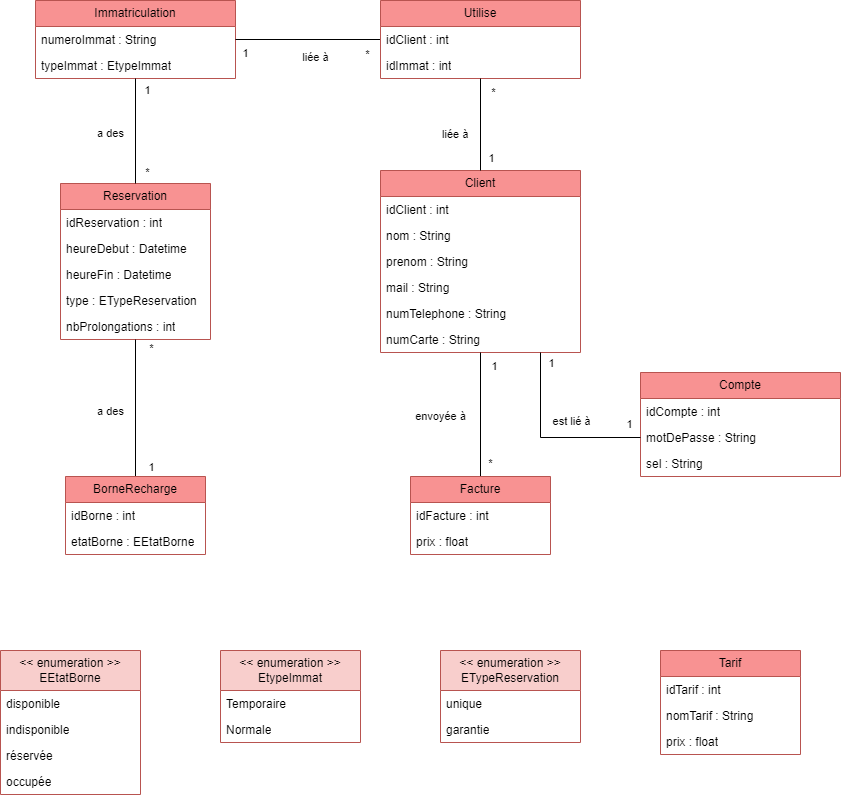

The diagram above was exported from draw.io. Its source (the exported page's mxGraphModel, read from the mxfile embedded in the PNG):
<mxGraphModel dx="1633" dy="1889" grid="1" gridSize="10" guides="1" tooltips="1" connect="1" arrows="1" fold="1" page="1" pageScale="1" pageWidth="850" pageHeight="1100" math="0" shadow="0">
  <root>
    <mxCell id="0" />
    <mxCell id="1" parent="0" />
    <mxCell id="lm1BVeQSjSW2-5cHkzB--1" value="Reservation" style="swimlane;fontStyle=0;childLayout=stackLayout;horizontal=1;startSize=26;fillColor=#F89292;horizontalStack=0;resizeParent=1;resizeParentMax=0;resizeLast=0;collapsible=1;marginBottom=0;whiteSpace=wrap;html=1;strokeColor=#B85450;" parent="1" vertex="1">
      <mxGeometry x="100" y="43" width="150" height="156" as="geometry" />
    </mxCell>
    <mxCell id="lm1BVeQSjSW2-5cHkzB--2" value="idReservation : int" style="text;strokeColor=none;fillColor=none;align=left;verticalAlign=top;spacingLeft=4;spacingRight=4;overflow=hidden;rotatable=0;points=[[0,0.5],[1,0.5]];portConstraint=eastwest;whiteSpace=wrap;html=1;" parent="lm1BVeQSjSW2-5cHkzB--1" vertex="1">
      <mxGeometry y="26" width="150" height="26" as="geometry" />
    </mxCell>
    <mxCell id="lm1BVeQSjSW2-5cHkzB--16" value="heureDebut : Datetime" style="text;strokeColor=none;fillColor=none;align=left;verticalAlign=top;spacingLeft=4;spacingRight=4;overflow=hidden;rotatable=0;points=[[0,0.5],[1,0.5]];portConstraint=eastwest;whiteSpace=wrap;html=1;" parent="lm1BVeQSjSW2-5cHkzB--1" vertex="1">
      <mxGeometry y="52" width="150" height="26" as="geometry" />
    </mxCell>
    <mxCell id="lm1BVeQSjSW2-5cHkzB--3" value="heureFin : Datetime" style="text;strokeColor=none;fillColor=none;align=left;verticalAlign=top;spacingLeft=4;spacingRight=4;overflow=hidden;rotatable=0;points=[[0,0.5],[1,0.5]];portConstraint=eastwest;whiteSpace=wrap;html=1;" parent="lm1BVeQSjSW2-5cHkzB--1" vertex="1">
      <mxGeometry y="78" width="150" height="26" as="geometry" />
    </mxCell>
    <mxCell id="lm1BVeQSjSW2-5cHkzB--20" value="type :&amp;nbsp;&lt;span style=&quot;text-align: center;&quot;&gt;ETypeReservation&lt;/span&gt;" style="text;strokeColor=none;fillColor=none;align=left;verticalAlign=top;spacingLeft=4;spacingRight=4;overflow=hidden;rotatable=0;points=[[0,0.5],[1,0.5]];portConstraint=eastwest;whiteSpace=wrap;html=1;" parent="lm1BVeQSjSW2-5cHkzB--1" vertex="1">
      <mxGeometry y="104" width="150" height="26" as="geometry" />
    </mxCell>
    <mxCell id="lm1BVeQSjSW2-5cHkzB--43" value="nbProlongations : int" style="text;strokeColor=none;fillColor=none;align=left;verticalAlign=top;spacingLeft=4;spacingRight=4;overflow=hidden;rotatable=0;points=[[0,0.5],[1,0.5]];portConstraint=eastwest;whiteSpace=wrap;html=1;" parent="lm1BVeQSjSW2-5cHkzB--1" vertex="1">
      <mxGeometry y="130" width="150" height="26" as="geometry" />
    </mxCell>
    <mxCell id="lm1BVeQSjSW2-5cHkzB--5" value="Client" style="swimlane;fontStyle=0;childLayout=stackLayout;horizontal=1;startSize=26;fillColor=#F89292;horizontalStack=0;resizeParent=1;resizeParentMax=0;resizeLast=0;collapsible=1;marginBottom=0;whiteSpace=wrap;html=1;strokeColor=#B85450;" parent="1" vertex="1">
      <mxGeometry x="420" y="30" width="200" height="182" as="geometry" />
    </mxCell>
    <mxCell id="lm1BVeQSjSW2-5cHkzB--17" value="idClient : int" style="text;strokeColor=none;fillColor=none;align=left;verticalAlign=top;spacingLeft=4;spacingRight=4;overflow=hidden;rotatable=0;points=[[0,0.5],[1,0.5]];portConstraint=eastwest;whiteSpace=wrap;html=1;" parent="lm1BVeQSjSW2-5cHkzB--5" vertex="1">
      <mxGeometry y="26" width="200" height="26" as="geometry" />
    </mxCell>
    <mxCell id="lm1BVeQSjSW2-5cHkzB--6" value="nom : String" style="text;strokeColor=none;fillColor=none;align=left;verticalAlign=top;spacingLeft=4;spacingRight=4;overflow=hidden;rotatable=0;points=[[0,0.5],[1,0.5]];portConstraint=eastwest;whiteSpace=wrap;html=1;" parent="lm1BVeQSjSW2-5cHkzB--5" vertex="1">
      <mxGeometry y="52" width="200" height="26" as="geometry" />
    </mxCell>
    <mxCell id="lm1BVeQSjSW2-5cHkzB--7" value="prenom : String" style="text;strokeColor=none;fillColor=none;align=left;verticalAlign=top;spacingLeft=4;spacingRight=4;overflow=hidden;rotatable=0;points=[[0,0.5],[1,0.5]];portConstraint=eastwest;whiteSpace=wrap;html=1;" parent="lm1BVeQSjSW2-5cHkzB--5" vertex="1">
      <mxGeometry y="78" width="200" height="26" as="geometry" />
    </mxCell>
    <mxCell id="lm1BVeQSjSW2-5cHkzB--8" value="mail : String" style="text;strokeColor=none;fillColor=none;align=left;verticalAlign=top;spacingLeft=4;spacingRight=4;overflow=hidden;rotatable=0;points=[[0,0.5],[1,0.5]];portConstraint=eastwest;whiteSpace=wrap;html=1;" parent="lm1BVeQSjSW2-5cHkzB--5" vertex="1">
      <mxGeometry y="104" width="200" height="26" as="geometry" />
    </mxCell>
    <mxCell id="lm1BVeQSjSW2-5cHkzB--9" value="numTelephone : String" style="text;strokeColor=none;fillColor=none;align=left;verticalAlign=top;spacingLeft=4;spacingRight=4;overflow=hidden;rotatable=0;points=[[0,0.5],[1,0.5]];portConstraint=eastwest;whiteSpace=wrap;html=1;" parent="lm1BVeQSjSW2-5cHkzB--5" vertex="1">
      <mxGeometry y="130" width="200" height="26" as="geometry" />
    </mxCell>
    <mxCell id="lm1BVeQSjSW2-5cHkzB--19" value="numCarte : String" style="text;strokeColor=none;fillColor=none;align=left;verticalAlign=top;spacingLeft=4;spacingRight=4;overflow=hidden;rotatable=0;points=[[0,0.5],[1,0.5]];portConstraint=eastwest;whiteSpace=wrap;html=1;" parent="lm1BVeQSjSW2-5cHkzB--5" vertex="1">
      <mxGeometry y="156" width="200" height="26" as="geometry" />
    </mxCell>
    <mxCell id="lm1BVeQSjSW2-5cHkzB--21" value="a des" style="edgeStyle=orthogonalEdgeStyle;rounded=0;orthogonalLoop=1;jettySize=auto;html=1;endArrow=none;endFill=0;" parent="1" source="lm1BVeQSjSW2-5cHkzB--12" target="lm1BVeQSjSW2-5cHkzB--1" edge="1">
      <mxGeometry x="-0.0476" y="25" relative="1" as="geometry">
        <mxPoint as="offset" />
      </mxGeometry>
    </mxCell>
    <mxCell id="lm1BVeQSjSW2-5cHkzB--22" value="*" style="edgeLabel;html=1;align=center;verticalAlign=middle;resizable=0;points=[];" parent="lm1BVeQSjSW2-5cHkzB--21" connectable="0" vertex="1">
      <mxGeometry x="0.8872" relative="1" as="geometry">
        <mxPoint x="15" as="offset" />
      </mxGeometry>
    </mxCell>
    <mxCell id="lm1BVeQSjSW2-5cHkzB--23" value="1" style="edgeLabel;html=1;align=center;verticalAlign=middle;resizable=0;points=[];" parent="lm1BVeQSjSW2-5cHkzB--21" connectable="0" vertex="1">
      <mxGeometry x="-0.8564" relative="1" as="geometry">
        <mxPoint x="15" as="offset" />
      </mxGeometry>
    </mxCell>
    <mxCell id="lm1BVeQSjSW2-5cHkzB--12" value="BorneRecharge" style="swimlane;fontStyle=0;childLayout=stackLayout;horizontal=1;startSize=26;fillColor=#F89292;horizontalStack=0;resizeParent=1;resizeParentMax=0;resizeLast=0;collapsible=1;marginBottom=0;whiteSpace=wrap;html=1;strokeColor=#b85450;" parent="1" vertex="1">
      <mxGeometry x="105" y="336" width="140" height="78" as="geometry" />
    </mxCell>
    <mxCell id="lm1BVeQSjSW2-5cHkzB--13" value="idBorne : int" style="text;strokeColor=none;fillColor=none;align=left;verticalAlign=top;spacingLeft=4;spacingRight=4;overflow=hidden;rotatable=0;points=[[0,0.5],[1,0.5]];portConstraint=eastwest;whiteSpace=wrap;html=1;" parent="lm1BVeQSjSW2-5cHkzB--12" vertex="1">
      <mxGeometry y="26" width="140" height="26" as="geometry" />
    </mxCell>
    <mxCell id="lm1BVeQSjSW2-5cHkzB--27" value="etatBorne : EEtatBorne" style="text;strokeColor=none;fillColor=none;align=left;verticalAlign=top;spacingLeft=4;spacingRight=4;overflow=hidden;rotatable=0;points=[[0,0.5],[1,0.5]];portConstraint=eastwest;whiteSpace=wrap;html=1;" parent="lm1BVeQSjSW2-5cHkzB--12" vertex="1">
      <mxGeometry y="52" width="140" height="26" as="geometry" />
    </mxCell>
    <mxCell id="lm1BVeQSjSW2-5cHkzB--28" value="&amp;lt;&amp;lt; enumeration &amp;gt;&amp;gt;&lt;div&gt;EEtatBorne&lt;/div&gt;" style="swimlane;fontStyle=0;childLayout=stackLayout;horizontal=1;startSize=40;fillColor=#f8cecc;horizontalStack=0;resizeParent=1;resizeParentMax=0;resizeLast=0;collapsible=1;marginBottom=0;whiteSpace=wrap;html=1;strokeColor=#b85450;" parent="1" vertex="1">
      <mxGeometry x="40" y="510" width="140" height="144" as="geometry" />
    </mxCell>
    <mxCell id="lm1BVeQSjSW2-5cHkzB--29" value="disponible" style="text;strokeColor=none;fillColor=none;align=left;verticalAlign=top;spacingLeft=4;spacingRight=4;overflow=hidden;rotatable=0;points=[[0,0.5],[1,0.5]];portConstraint=eastwest;whiteSpace=wrap;html=1;" parent="lm1BVeQSjSW2-5cHkzB--28" vertex="1">
      <mxGeometry y="40" width="140" height="26" as="geometry" />
    </mxCell>
    <mxCell id="lm1BVeQSjSW2-5cHkzB--30" value="indisponible" style="text;strokeColor=none;fillColor=none;align=left;verticalAlign=top;spacingLeft=4;spacingRight=4;overflow=hidden;rotatable=0;points=[[0,0.5],[1,0.5]];portConstraint=eastwest;whiteSpace=wrap;html=1;" parent="lm1BVeQSjSW2-5cHkzB--28" vertex="1">
      <mxGeometry y="66" width="140" height="26" as="geometry" />
    </mxCell>
    <mxCell id="lm1BVeQSjSW2-5cHkzB--32" value="réservée" style="text;strokeColor=none;fillColor=none;align=left;verticalAlign=top;spacingLeft=4;spacingRight=4;overflow=hidden;rotatable=0;points=[[0,0.5],[1,0.5]];portConstraint=eastwest;whiteSpace=wrap;html=1;" parent="lm1BVeQSjSW2-5cHkzB--28" vertex="1">
      <mxGeometry y="92" width="140" height="26" as="geometry" />
    </mxCell>
    <mxCell id="lm1BVeQSjSW2-5cHkzB--31" value="occupée" style="text;strokeColor=none;fillColor=none;align=left;verticalAlign=top;spacingLeft=4;spacingRight=4;overflow=hidden;rotatable=0;points=[[0,0.5],[1,0.5]];portConstraint=eastwest;whiteSpace=wrap;html=1;" parent="lm1BVeQSjSW2-5cHkzB--28" vertex="1">
      <mxGeometry y="118" width="140" height="26" as="geometry" />
    </mxCell>
    <mxCell id="lm1BVeQSjSW2-5cHkzB--42" value="envoyée à" style="edgeStyle=orthogonalEdgeStyle;rounded=0;orthogonalLoop=1;jettySize=auto;html=1;endArrow=none;endFill=0;" parent="1" source="lm1BVeQSjSW2-5cHkzB--39" target="lm1BVeQSjSW2-5cHkzB--5" edge="1">
      <mxGeometry x="-0.0323" y="40" relative="1" as="geometry">
        <mxPoint as="offset" />
      </mxGeometry>
    </mxCell>
    <mxCell id="lm1BVeQSjSW2-5cHkzB--39" value="Facture" style="swimlane;fontStyle=0;childLayout=stackLayout;horizontal=1;startSize=26;fillColor=#F89292;horizontalStack=0;resizeParent=1;resizeParentMax=0;resizeLast=0;collapsible=1;marginBottom=0;whiteSpace=wrap;html=1;strokeColor=#B85450;" parent="1" vertex="1">
      <mxGeometry x="450" y="336" width="140" height="78" as="geometry" />
    </mxCell>
    <mxCell id="lm1BVeQSjSW2-5cHkzB--40" value="idFacture : int" style="text;strokeColor=none;fillColor=none;align=left;verticalAlign=top;spacingLeft=4;spacingRight=4;overflow=hidden;rotatable=0;points=[[0,0.5],[1,0.5]];portConstraint=eastwest;whiteSpace=wrap;html=1;" parent="lm1BVeQSjSW2-5cHkzB--39" vertex="1">
      <mxGeometry y="26" width="140" height="26" as="geometry" />
    </mxCell>
    <mxCell id="AVZxE9APjejhQrYYz9mz-1" value="prix :&amp;nbsp;&lt;span style=&quot;text-align: center;&quot;&gt;float&lt;/span&gt;" style="text;strokeColor=none;fillColor=none;align=left;verticalAlign=top;spacingLeft=4;spacingRight=4;overflow=hidden;rotatable=0;points=[[0,0.5],[1,0.5]];portConstraint=eastwest;whiteSpace=wrap;html=1;" parent="lm1BVeQSjSW2-5cHkzB--39" vertex="1">
      <mxGeometry y="52" width="140" height="26" as="geometry" />
    </mxCell>
    <mxCell id="AVZxE9APjejhQrYYz9mz-2" value="Immatriculation" style="swimlane;fontStyle=0;childLayout=stackLayout;horizontal=1;startSize=26;fillColor=#F89292;horizontalStack=0;resizeParent=1;resizeParentMax=0;resizeLast=0;collapsible=1;marginBottom=0;whiteSpace=wrap;html=1;strokeColor=#B85450;" parent="1" vertex="1">
      <mxGeometry x="75" y="-140" width="200" height="78" as="geometry" />
    </mxCell>
    <mxCell id="AVZxE9APjejhQrYYz9mz-4" value="numeroImmat : String" style="text;strokeColor=none;fillColor=none;align=left;verticalAlign=top;spacingLeft=4;spacingRight=4;overflow=hidden;rotatable=0;points=[[0,0.5],[1,0.5]];portConstraint=eastwest;whiteSpace=wrap;html=1;" parent="AVZxE9APjejhQrYYz9mz-2" vertex="1">
      <mxGeometry y="26" width="200" height="26" as="geometry" />
    </mxCell>
    <mxCell id="AVZxE9APjejhQrYYz9mz-10" value="typeImmat :&amp;nbsp;&lt;span style=&quot;text-align: center;&quot;&gt;EtypeImmat&lt;/span&gt;" style="text;strokeColor=none;fillColor=none;align=left;verticalAlign=top;spacingLeft=4;spacingRight=4;overflow=hidden;rotatable=0;points=[[0,0.5],[1,0.5]];portConstraint=eastwest;whiteSpace=wrap;html=1;" parent="AVZxE9APjejhQrYYz9mz-2" vertex="1">
      <mxGeometry y="52" width="200" height="26" as="geometry" />
    </mxCell>
    <mxCell id="AVZxE9APjejhQrYYz9mz-11" value="&amp;lt;&amp;lt; enumeration &amp;gt;&amp;gt;&lt;div&gt;EtypeImmat&lt;/div&gt;" style="swimlane;fontStyle=0;childLayout=stackLayout;horizontal=1;startSize=40;fillColor=#f8cecc;horizontalStack=0;resizeParent=1;resizeParentMax=0;resizeLast=0;collapsible=1;marginBottom=0;whiteSpace=wrap;html=1;strokeColor=#b85450;" parent="1" vertex="1">
      <mxGeometry x="260" y="510" width="140" height="92" as="geometry" />
    </mxCell>
    <mxCell id="AVZxE9APjejhQrYYz9mz-12" value="Temporaire" style="text;strokeColor=none;fillColor=none;align=left;verticalAlign=top;spacingLeft=4;spacingRight=4;overflow=hidden;rotatable=0;points=[[0,0.5],[1,0.5]];portConstraint=eastwest;whiteSpace=wrap;html=1;" parent="AVZxE9APjejhQrYYz9mz-11" vertex="1">
      <mxGeometry y="40" width="140" height="26" as="geometry" />
    </mxCell>
    <mxCell id="AVZxE9APjejhQrYYz9mz-13" value="Normale" style="text;strokeColor=none;fillColor=none;align=left;verticalAlign=top;spacingLeft=4;spacingRight=4;overflow=hidden;rotatable=0;points=[[0,0.5],[1,0.5]];portConstraint=eastwest;whiteSpace=wrap;html=1;" parent="AVZxE9APjejhQrYYz9mz-11" vertex="1">
      <mxGeometry y="66" width="140" height="26" as="geometry" />
    </mxCell>
    <mxCell id="AVZxE9APjejhQrYYz9mz-18" value="liée à" style="edgeStyle=orthogonalEdgeStyle;rounded=0;orthogonalLoop=1;jettySize=auto;html=1;endArrow=none;endFill=0;" parent="1" source="AVZxE9APjejhQrYYz9mz-2" target="ODvQ6kAXOzhZVP9KrkCm-1" edge="1">
      <mxGeometry x="0.0992" y="-18" relative="1" as="geometry">
        <mxPoint x="275" y="-98" as="sourcePoint" />
        <mxPoint x="640" y="94.5" as="targetPoint" />
        <mxPoint as="offset" />
      </mxGeometry>
    </mxCell>
    <mxCell id="AVZxE9APjejhQrYYz9mz-21" value="1" style="edgeLabel;html=1;align=center;verticalAlign=middle;resizable=0;points=[];" parent="1" connectable="0" vertex="1">
      <mxGeometry x="193" y="355.00380952380954" as="geometry">
        <mxPoint x="340" y="-130" as="offset" />
      </mxGeometry>
    </mxCell>
    <mxCell id="AVZxE9APjejhQrYYz9mz-22" value="*" style="edgeLabel;html=1;align=center;verticalAlign=middle;resizable=0;points=[];" parent="1" connectable="0" vertex="1">
      <mxGeometry x="200" y="211.99857142857144" as="geometry">
        <mxPoint x="329" y="111" as="offset" />
      </mxGeometry>
    </mxCell>
    <mxCell id="AVZxE9APjejhQrYYz9mz-23" value="&amp;lt;&amp;lt; enumeration &amp;gt;&amp;gt;&lt;div&gt;ETypeReservation&lt;/div&gt;" style="swimlane;fontStyle=0;childLayout=stackLayout;horizontal=1;startSize=40;fillColor=#f8cecc;horizontalStack=0;resizeParent=1;resizeParentMax=0;resizeLast=0;collapsible=1;marginBottom=0;whiteSpace=wrap;html=1;strokeColor=#b85450;" parent="1" vertex="1">
      <mxGeometry x="480" y="510" width="140" height="92" as="geometry" />
    </mxCell>
    <mxCell id="AVZxE9APjejhQrYYz9mz-24" value="unique" style="text;strokeColor=none;fillColor=none;align=left;verticalAlign=top;spacingLeft=4;spacingRight=4;overflow=hidden;rotatable=0;points=[[0,0.5],[1,0.5]];portConstraint=eastwest;whiteSpace=wrap;html=1;" parent="AVZxE9APjejhQrYYz9mz-23" vertex="1">
      <mxGeometry y="40" width="140" height="26" as="geometry" />
    </mxCell>
    <mxCell id="AVZxE9APjejhQrYYz9mz-25" value="garantie" style="text;strokeColor=none;fillColor=none;align=left;verticalAlign=top;spacingLeft=4;spacingRight=4;overflow=hidden;rotatable=0;points=[[0,0.5],[1,0.5]];portConstraint=eastwest;whiteSpace=wrap;html=1;" parent="AVZxE9APjejhQrYYz9mz-23" vertex="1">
      <mxGeometry y="66" width="140" height="26" as="geometry" />
    </mxCell>
    <mxCell id="2ZJnJpp_KufibDVi16zL-3" value="Compte" style="swimlane;fontStyle=0;childLayout=stackLayout;horizontal=1;startSize=26;fillColor=#F89292;horizontalStack=0;resizeParent=1;resizeParentMax=0;resizeLast=0;collapsible=1;marginBottom=0;whiteSpace=wrap;html=1;strokeColor=#B85450;" parent="1" vertex="1">
      <mxGeometry x="680" y="232" width="200" height="104" as="geometry" />
    </mxCell>
    <mxCell id="2ZJnJpp_KufibDVi16zL-4" value="idCompte : int" style="text;strokeColor=none;fillColor=none;align=left;verticalAlign=top;spacingLeft=4;spacingRight=4;overflow=hidden;rotatable=0;points=[[0,0.5],[1,0.5]];portConstraint=eastwest;whiteSpace=wrap;html=1;" parent="2ZJnJpp_KufibDVi16zL-3" vertex="1">
      <mxGeometry y="26" width="200" height="26" as="geometry" />
    </mxCell>
    <mxCell id="2ZJnJpp_KufibDVi16zL-6" value="motDePasse : String" style="text;strokeColor=none;fillColor=none;align=left;verticalAlign=top;spacingLeft=4;spacingRight=4;overflow=hidden;rotatable=0;points=[[0,0.5],[1,0.5]];portConstraint=eastwest;whiteSpace=wrap;html=1;" parent="2ZJnJpp_KufibDVi16zL-3" vertex="1">
      <mxGeometry y="52" width="200" height="26" as="geometry" />
    </mxCell>
    <mxCell id="2ZJnJpp_KufibDVi16zL-7" value="sel : String" style="text;strokeColor=none;fillColor=none;align=left;verticalAlign=top;spacingLeft=4;spacingRight=4;overflow=hidden;rotatable=0;points=[[0,0.5],[1,0.5]];portConstraint=eastwest;whiteSpace=wrap;html=1;" parent="2ZJnJpp_KufibDVi16zL-3" vertex="1">
      <mxGeometry y="78" width="200" height="26" as="geometry" />
    </mxCell>
    <mxCell id="2ZJnJpp_KufibDVi16zL-10" style="edgeStyle=orthogonalEdgeStyle;rounded=0;orthogonalLoop=1;jettySize=auto;html=1;endArrow=none;endFill=0;" parent="1" source="2ZJnJpp_KufibDVi16zL-3" target="lm1BVeQSjSW2-5cHkzB--5" edge="1">
      <mxGeometry relative="1" as="geometry">
        <Array as="points">
          <mxPoint x="580" y="297" />
        </Array>
      </mxGeometry>
    </mxCell>
    <mxCell id="2ZJnJpp_KufibDVi16zL-11" value="est lié à" style="edgeLabel;html=1;align=center;verticalAlign=middle;resizable=0;points=[];" parent="2ZJnJpp_KufibDVi16zL-10" vertex="1" connectable="0">
      <mxGeometry x="0.1676" relative="1" as="geometry">
        <mxPoint x="30" y="-9" as="offset" />
      </mxGeometry>
    </mxCell>
    <mxCell id="2ZJnJpp_KufibDVi16zL-12" value="1" style="edgeLabel;html=1;align=center;verticalAlign=middle;resizable=0;points=[];" parent="2ZJnJpp_KufibDVi16zL-10" vertex="1" connectable="0">
      <mxGeometry x="-0.8703" y="1" relative="1" as="geometry">
        <mxPoint y="-15" as="offset" />
      </mxGeometry>
    </mxCell>
    <mxCell id="2ZJnJpp_KufibDVi16zL-13" value="1" style="edgeLabel;html=1;align=center;verticalAlign=middle;resizable=0;points=[];" parent="2ZJnJpp_KufibDVi16zL-10" vertex="1" connectable="0">
      <mxGeometry x="0.9027" relative="1" as="geometry">
        <mxPoint x="10" y="1" as="offset" />
      </mxGeometry>
    </mxCell>
    <mxCell id="AVZxE9APjejhQrYYz9mz-28" value="a des" style="edgeStyle=orthogonalEdgeStyle;rounded=0;orthogonalLoop=1;jettySize=auto;html=1;endArrow=none;endFill=0;" parent="1" source="lm1BVeQSjSW2-5cHkzB--1" target="AVZxE9APjejhQrYYz9mz-2" edge="1">
      <mxGeometry x="-0.0476" y="25" relative="1" as="geometry">
        <mxPoint x="174.58" y="107" as="sourcePoint" />
        <mxPoint x="174.58" y="-40" as="targetPoint" />
        <mxPoint as="offset" />
      </mxGeometry>
    </mxCell>
    <mxCell id="AVZxE9APjejhQrYYz9mz-29" value="*" style="edgeLabel;html=1;align=center;verticalAlign=middle;resizable=0;points=[];" parent="AVZxE9APjejhQrYYz9mz-28" connectable="0" vertex="1">
      <mxGeometry x="0.8872" relative="1" as="geometry">
        <mxPoint x="11" y="87" as="offset" />
      </mxGeometry>
    </mxCell>
    <mxCell id="AVZxE9APjejhQrYYz9mz-30" value="1" style="edgeLabel;html=1;align=center;verticalAlign=middle;resizable=0;points=[];" parent="AVZxE9APjejhQrYYz9mz-28" connectable="0" vertex="1">
      <mxGeometry x="-0.8564" relative="1" as="geometry">
        <mxPoint x="11" y="-86" as="offset" />
      </mxGeometry>
    </mxCell>
    <mxCell id="ODvQ6kAXOzhZVP9KrkCm-1" value="Utilise" style="swimlane;fontStyle=0;childLayout=stackLayout;horizontal=1;startSize=26;fillColor=#F89292;horizontalStack=0;resizeParent=1;resizeParentMax=0;resizeLast=0;collapsible=1;marginBottom=0;whiteSpace=wrap;html=1;strokeColor=#B85450;" parent="1" vertex="1">
      <mxGeometry x="420" y="-140" width="200" height="78" as="geometry" />
    </mxCell>
    <mxCell id="ODvQ6kAXOzhZVP9KrkCm-3" value="idClient : int" style="text;strokeColor=none;fillColor=none;align=left;verticalAlign=top;spacingLeft=4;spacingRight=4;overflow=hidden;rotatable=0;points=[[0,0.5],[1,0.5]];portConstraint=eastwest;whiteSpace=wrap;html=1;" parent="ODvQ6kAXOzhZVP9KrkCm-1" vertex="1">
      <mxGeometry y="26" width="200" height="26" as="geometry" />
    </mxCell>
    <mxCell id="ODvQ6kAXOzhZVP9KrkCm-4" value="idImmat : int" style="text;strokeColor=none;fillColor=none;align=left;verticalAlign=top;spacingLeft=4;spacingRight=4;overflow=hidden;rotatable=0;points=[[0,0.5],[1,0.5]];portConstraint=eastwest;whiteSpace=wrap;html=1;" parent="ODvQ6kAXOzhZVP9KrkCm-1" vertex="1">
      <mxGeometry y="52" width="200" height="26" as="geometry" />
    </mxCell>
    <mxCell id="ODvQ6kAXOzhZVP9KrkCm-5" value="" style="edgeStyle=orthogonalEdgeStyle;rounded=0;orthogonalLoop=1;jettySize=auto;html=1;endArrow=none;endFill=0;" parent="1" source="lm1BVeQSjSW2-5cHkzB--5" target="ODvQ6kAXOzhZVP9KrkCm-1" edge="1">
      <mxGeometry x="-0.0323" y="40" relative="1" as="geometry">
        <mxPoint as="offset" />
        <mxPoint x="600" y="114" as="sourcePoint" />
        <mxPoint x="600" y="-10" as="targetPoint" />
      </mxGeometry>
    </mxCell>
    <mxCell id="ODvQ6kAXOzhZVP9KrkCm-6" value="&lt;span style=&quot;color: rgb(0, 0, 0); font-family: Helvetica; font-size: 11px; font-style: normal; font-variant-ligatures: normal; font-variant-caps: normal; font-weight: 400; letter-spacing: normal; orphans: 2; text-align: center; text-indent: 0px; text-transform: none; widows: 2; word-spacing: 0px; -webkit-text-stroke-width: 0px; white-space: nowrap; background-color: rgb(255, 255, 255); text-decoration-thickness: initial; text-decoration-style: initial; text-decoration-color: initial; display: inline !important; float: none;&quot;&gt;liée à&lt;/span&gt;" style="text;whiteSpace=wrap;html=1;" parent="1" vertex="1">
      <mxGeometry x="480" y="-20" width="60" height="40" as="geometry" />
    </mxCell>
    <mxCell id="ODvQ6kAXOzhZVP9KrkCm-7" value="1" style="edgeLabel;html=1;align=center;verticalAlign=middle;resizable=0;points=[];" parent="1" connectable="0" vertex="1">
      <mxGeometry x="206" y="-10.666666666666515" as="geometry">
        <mxPoint x="78" y="-77" as="offset" />
      </mxGeometry>
    </mxCell>
    <mxCell id="ODvQ6kAXOzhZVP9KrkCm-8" value="1" style="edgeLabel;html=1;align=center;verticalAlign=middle;resizable=0;points=[];" parent="1" connectable="0" vertex="1">
      <mxGeometry x="224" y="-18.666666666666515" as="geometry">
        <mxPoint x="306" y="36" as="offset" />
      </mxGeometry>
    </mxCell>
    <mxCell id="ODvQ6kAXOzhZVP9KrkCm-9" value="*" style="edgeLabel;html=1;align=center;verticalAlign=middle;resizable=0;points=[];" parent="1" connectable="0" vertex="1">
      <mxGeometry x="206" y="33.83333333333303" as="geometry">
        <mxPoint x="200" y="-120" as="offset" />
      </mxGeometry>
    </mxCell>
    <mxCell id="ODvQ6kAXOzhZVP9KrkCm-10" value="*" style="edgeLabel;html=1;align=center;verticalAlign=middle;resizable=0;points=[];" parent="1" connectable="0" vertex="1">
      <mxGeometry x="290" y="4.003333333333032" as="geometry">
        <mxPoint x="242" y="-53" as="offset" />
      </mxGeometry>
    </mxCell>
    <mxCell id="sjaVUZPR9C7XBJyU9dVz-6" value="Tarif" style="swimlane;fontStyle=0;childLayout=stackLayout;horizontal=1;startSize=26;fillColor=#F89292;horizontalStack=0;resizeParent=1;resizeParentMax=0;resizeLast=0;collapsible=1;marginBottom=0;whiteSpace=wrap;html=1;strokeColor=#B85450;" parent="1" vertex="1">
      <mxGeometry x="700" y="510" width="140" height="104" as="geometry" />
    </mxCell>
    <mxCell id="sjaVUZPR9C7XBJyU9dVz-7" value="idTarif : int" style="text;strokeColor=none;fillColor=none;align=left;verticalAlign=top;spacingLeft=4;spacingRight=4;overflow=hidden;rotatable=0;points=[[0,0.5],[1,0.5]];portConstraint=eastwest;whiteSpace=wrap;html=1;" parent="sjaVUZPR9C7XBJyU9dVz-6" vertex="1">
      <mxGeometry y="26" width="140" height="26" as="geometry" />
    </mxCell>
    <mxCell id="sjaVUZPR9C7XBJyU9dVz-8" value="&lt;div style=&quot;text-align: center;&quot;&gt;&lt;span style=&quot;background-color: initial;&quot;&gt;nomTarif : String&lt;/span&gt;&lt;/div&gt;" style="text;strokeColor=none;fillColor=none;align=left;verticalAlign=top;spacingLeft=4;spacingRight=4;overflow=hidden;rotatable=0;points=[[0,0.5],[1,0.5]];portConstraint=eastwest;whiteSpace=wrap;html=1;" parent="sjaVUZPR9C7XBJyU9dVz-6" vertex="1">
      <mxGeometry y="52" width="140" height="26" as="geometry" />
    </mxCell>
    <mxCell id="sjaVUZPR9C7XBJyU9dVz-9" value="&lt;div style=&quot;text-align: center;&quot;&gt;&lt;span style=&quot;background-color: initial;&quot;&gt;prix : float&lt;/span&gt;&lt;/div&gt;" style="text;strokeColor=none;fillColor=none;align=left;verticalAlign=top;spacingLeft=4;spacingRight=4;overflow=hidden;rotatable=0;points=[[0,0.5],[1,0.5]];portConstraint=eastwest;whiteSpace=wrap;html=1;" parent="sjaVUZPR9C7XBJyU9dVz-6" vertex="1">
      <mxGeometry y="78" width="140" height="26" as="geometry" />
    </mxCell>
  </root>
</mxGraphModel>